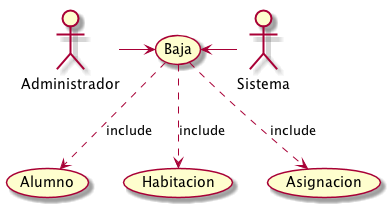

The diagram above was rendered by PlantUML. Its source (embedded in the PNG):
@startuml
actor Administrador
actor Sistema
Administrador -> (Baja)
(Baja) <-right- Sistema

(Baja) -down.> (Alumno) : include
(Baja) -down.> (Habitacion) : include
(Baja) -down.> (Asignacion) : include
@enduml